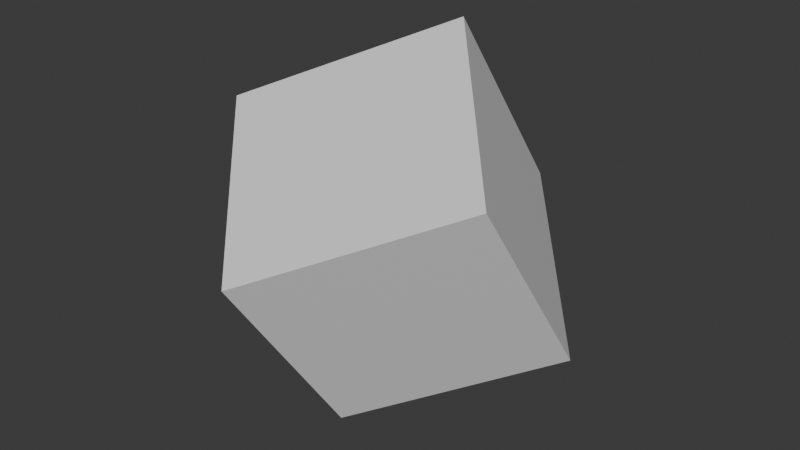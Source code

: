 # Source: part3.blend  (saved by Blender 4.0.36; exported with 4.5.12 LTS)
import bpy
from mathutils import Matrix  # noqa: F401  (used for matrix-valued properties, if any)

bpy.ops.wm.read_factory_settings(use_empty=True)
scene = bpy.context.scene
scene.name = 'Scene'

# ---- collections
col_collection = bpy.data.collections.new('Collection'); scene.collection.children.link(col_collection)

# ---- materials (node trees are filled in below, after node groups)
mat_material = bpy.data.materials.new('Material')
mat_material.alpha_threshold = 0.0
mat_material.use_transparent_shadow = False
mat_material.roughness = 0.5
mat_material.line_color = (0.0, 0.0, 0.0, 1.0)

# ---- material node trees
mat_material.use_nodes = True; mat_material.node_tree.nodes.clear()
_N = mat_material.node_tree.nodes; _L = mat_material.node_tree.links
n0 = _N.new('ShaderNodeOutputMaterial'); n0.name = 'Material Output'; n0.location = (300, 300)
n1 = _N.new('ShaderNodeBsdfPrincipled'); n1.name = 'Principled BSDF'; n1.location = (10, 300)
n1.inputs[3].default_value = 1.45
_L.new(n1.outputs[0], n0.inputs[0])
n0.is_active_output = True

# ---- world
world_world = bpy.data.worlds.new('World'); scene.world = world_world
world_world.use_nodes = True; world_world.node_tree.nodes.clear()
_N = world_world.node_tree.nodes; _L = world_world.node_tree.links
n0 = _N.new('ShaderNodeOutputWorld'); n0.name = 'World Output'; n0.location = (300, 300)
n1 = _N.new('ShaderNodeBackground'); n1.name = 'Background'; n1.location = (10, 300)
n1.inputs[0].default_value = (0.05088, 0.05088, 0.05088, 1.0)
_L.new(n1.outputs[0], n0.inputs[0])
n0.is_active_output = True
world_world.color = (0.05088, 0.05088, 0.05088)
world_world.use_sun_shadow = False
world_world.sun_shadow_jitter_overblur = 0.0

# ---- meshes
me_cube = bpy.data.meshes.new('Cube')
me_cube.from_pydata([(1.0, 1.0, 1.0), (1.0, 1.0, -1.0), (1.0, -1.0, 1.0), (1.0, -1.0, -1.0), (-1.0, 1.0, 1.0), (-1.0, 1.0, -1.0), (-1.0, -1.0, 1.0), (-1.0, -1.0, -1.0)], [], [(0, 4, 6, 2), (3, 2, 6, 7), (7, 6, 4, 5), (5, 1, 3, 7), (1, 0, 2, 3), (5, 4, 0, 1)])
_uv = me_cube.uv_layers.new(name='UVMap')
_uv.uv.foreach_set('vector', [0.625, 0.5, 0.875, 0.5, 0.875, 0.75, 0.625, 0.75, 0.375, 0.75, 0.625, 0.75, 0.625, 1.0, 0.375, 1.0, 0.375, 0.0, 0.625, 0.0, 0.625, 0.25, 0.375, 0.25, 0.125, 0.5, 0.375, 0.5, 0.375, 0.75, 0.125, 0.75, 0.375, 0.5, 0.625, 0.5, 0.625, 0.75, 0.375, 0.75, 0.375, 0.25, 0.625, 0.25, 0.625, 0.5, 0.375, 0.5])
me_cube.materials.append(mat_material)
me_cube.use_mirror_vertex_groups = False
me_cube.update()

# ---- objects
ob_cube = bpy.data.objects.new('Cube', me_cube)

# ---- transforms, parenting, visibility, modifiers, constraints
ob_cube.location = (2.328e-15, 0.3901, 10.48)
ob_cube.rotation_euler = (2.012, -0.3797, 0.564)
ob_cube.scale = (2.824, 2.824, 2.824)
ob_cube.lock_rotations_4d = False
ob_cube.empty_display_type = 'ARROWS'
ob_cube.lineart.crease_threshold = 0.0

# ---- collection membership
col_collection.objects.link(ob_cube)

# ---- scene / render settings (as saved in the file)
scene.frame_start = 1; scene.frame_end = 250; scene.frame_set(86)
scene.render.engine = 'BLENDER_EEVEE_NEXT'
scene.cycles.sampling_pattern = 'TABULATED_SOBOL'
bpy.context.view_layer.update()

# ---- added for rendering (the .blend has no active camera and no usable light): camera, sun
cam_auto = bpy.data.cameras.new('AutoCamera')
cam_auto.lens = 50.0
cam_auto.sensor_width = 36.0
cam_auto.clip_end = 1000.0
ob_auto_camera = bpy.data.objects.new('AutoCamera', cam_auto)
scene.collection.objects.link(ob_auto_camera)
ob_auto_camera.location = (14.4559, -16.9569, 22.0488)
ob_auto_camera.rotation_euler = (1.09748, -7.21219e-08, 0.694738)
scene.camera = ob_auto_camera
light_auto_sun = bpy.data.lights.new('AutoSun', 'SUN')
light_auto_sun.energy = 3.0
light_auto_sun.angle = 0.0523599
ob_auto_sun = bpy.data.objects.new('AutoSun', light_auto_sun)
scene.collection.objects.link(ob_auto_sun)
ob_auto_sun.rotation_euler = (0.872665, 0.174533, 0.523599)
bpy.context.view_layer.update()
